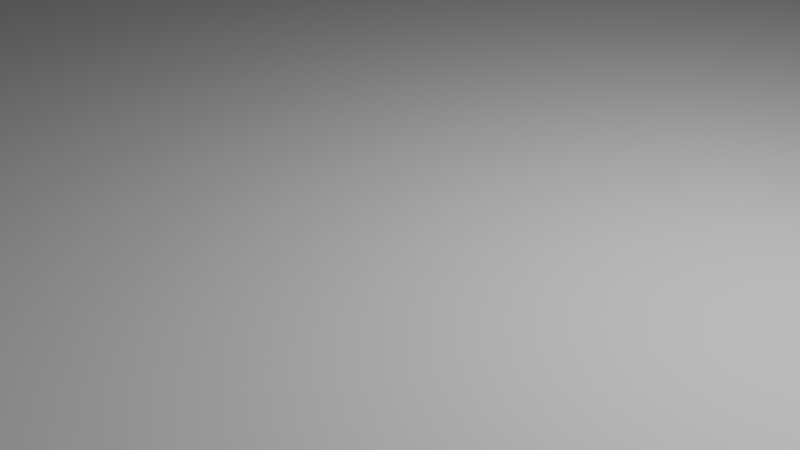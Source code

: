 # Source: plane.blend  (saved by Blender 3.3.6; exported with 4.5.12 LTS)
import bpy
from mathutils import Matrix  # noqa: F401  (used for matrix-valued properties, if any)

bpy.ops.wm.read_factory_settings(use_empty=True)
scene = bpy.context.scene
scene.name = 'Scene'

# ---- collections
col_collection = bpy.data.collections.new('Collection'); scene.collection.children.link(col_collection)

# ---- world
world_world = bpy.data.worlds.new('World'); scene.world = world_world
world_world.use_nodes = True; world_world.node_tree.nodes.clear()
_N = world_world.node_tree.nodes; _L = world_world.node_tree.links
n0 = _N.new('ShaderNodeOutputWorld'); n0.name = 'World Output'; n0.location = (300, 300)
n1 = _N.new('ShaderNodeBackground'); n1.name = 'Background'; n1.location = (10, 300)
n1.inputs[0].default_value = (0.05088, 0.05088, 0.05088, 1.0)
_L.new(n1.outputs[0], n0.inputs[0])
n0.is_active_output = True
world_world.color = (0.05088, 0.05088, 0.05088)
world_world.use_sun_shadow = False
world_world.sun_shadow_jitter_overblur = 0.0

# ---- cameras
cam_camera = bpy.data.cameras.new('Camera')
cam_camera.clip_end = 100.0
cam_camera.ortho_scale = 7.314

# ---- lights
light_light = bpy.data.lights.new('Light', 'POINT')
light_light.transmission_factor = 0.0
light_light.energy = 1000.0
light_light.shadow_soft_size = 0.1
light_light.shadow_maximum_resolution = 0.006
light_light.use_absolute_resolution = True

# ---- meshes
me_plane = bpy.data.meshes.new('Plane')
me_plane.from_pydata([(-1.0, -1.0, 0.0), (1.0, -1.0, 0.0), (-1.0, 1.0, 0.0), (1.0, 1.0, 0.0)], [], [(0, 1, 3, 2)])
_uv = me_plane.uv_layers.new(name='UVMap')
_uv.uv.foreach_set('vector', [0.0, 0.0, 1.0, 0.0, 1.0, 1.0, 0.0, 1.0])
me_plane.update()

# ---- objects
ob_light = bpy.data.objects.new('Light', light_light)
ob_camera = bpy.data.objects.new('Camera', cam_camera)
ob_plane = bpy.data.objects.new('Plane', me_plane)

# ---- transforms, parenting, visibility, modifiers, constraints
ob_light.location = (4.076, 1.005, 5.904)
ob_light.rotation_euler = (0.6503, 0.05522, 1.866)
ob_light.lock_rotations_4d = False
ob_light.empty_display_type = 'ARROWS'
ob_light.color = (0.0, 0.0, 0.0, 0.0)
ob_light.lineart.crease_threshold = 0.0
ob_camera.location = (7.359, -6.926, 4.958)
ob_camera.rotation_euler = (1.109, 0.0, 0.8149)
ob_camera.lock_rotations_4d = False
ob_camera.empty_display_type = 'ARROWS'
ob_camera.color = (0.0, 0.0, 0.0, 0.0)
ob_camera.display_type = 'WIRE'
ob_camera.lineart.crease_threshold = 0.0
ob_plane.location = (0.0, 0.0, 0.0)
ob_plane.scale = (18.5, 18.5, 18.5)

# ---- collection membership
col_collection.objects.link(ob_light)
col_collection.objects.link(ob_camera)
col_collection.objects.link(ob_plane)

# ---- scene / render settings (as saved in the file)
scene.camera = ob_camera
scene.frame_start = 1; scene.frame_end = 250; scene.frame_set(1)
scene.render.engine = 'BLENDER_EEVEE_NEXT'
scene.cycles.sampling_pattern = 'TABULATED_SOBOL'
scene.cycles.use_light_tree = False
scene.view_settings.view_transform = 'Filmic'
bpy.context.view_layer.update()
